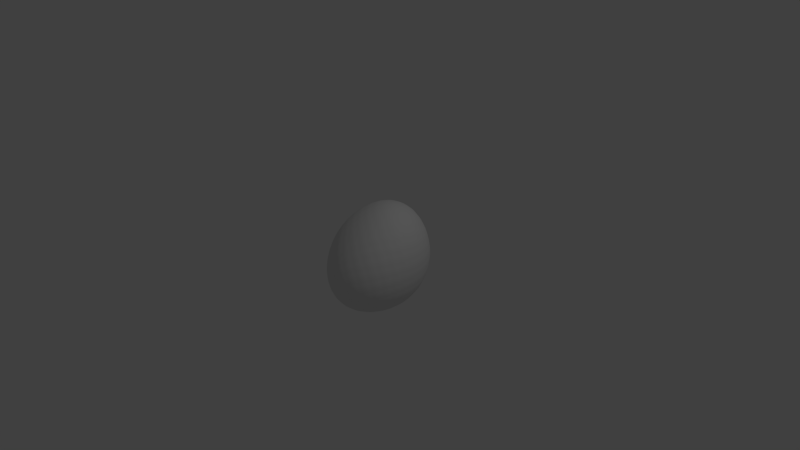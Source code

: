 # Source: gem2_1.blend  (saved by Blender 2.79.0; exported with 4.5.12 LTS)
import bpy
from mathutils import Matrix  # noqa: F401  (used for matrix-valued properties, if any)

bpy.ops.wm.read_factory_settings(use_empty=True)
scene = bpy.context.scene
scene.name = 'Scene'

# ---- collections
col_collection_1 = bpy.data.collections.new('Collection 1'); scene.collection.children.link(col_collection_1)

# ---- node groups
ng_auto_smooth = bpy.data.node_groups.new('Auto Smooth', 'GeometryNodeTree')
_s = ng_auto_smooth.interface.new_socket(name='Geometry', in_out='OUTPUT', socket_type='NodeSocketGeometry')
_s = ng_auto_smooth.interface.new_socket(name='Geometry', in_out='INPUT', socket_type='NodeSocketGeometry')
_s = ng_auto_smooth.interface.new_socket(name='Angle', in_out='INPUT', socket_type='NodeSocketFloat')
_s.subtype = 'ANGLE'
_s.min_value = 0.0
_s.max_value = 3.142
ng_auto_smooth.is_modifier = True
_N = ng_auto_smooth.nodes; _L = ng_auto_smooth.links
n0 = _N.new('NodeGroupOutput'); n0.name = 'Group Output'; n0.location = (480, -100)
n1 = _N.new('NodeGroupInput'); n1.name = 'Group Input'; n1.location = (-420, -300)
n2 = _N.new('NodeGroupInput'); n2.name = 'Group Input.001'; n2.location = (-60, -100)
n3 = _N.new('GeometryNodeSetShadeSmooth'); n3.name = 'Set Shade Smooth'; n3.location = (120, -100)
n3.domain = 'EDGE'
n4 = _N.new('GeometryNodeSetShadeSmooth'); n4.name = 'Set Shade Smooth.001'; n4.location = (300, -100)
n5 = _N.new('GeometryNodeInputMeshEdgeAngle'); n5.name = 'Edge Angle'; n5.location = (-420, -220)
n6 = _N.new('GeometryNodeInputEdgeSmooth'); n6.name = 'Is Edge Smooth'; n6.location = (-60, -160)
n7 = _N.new('GeometryNodeInputShadeSmooth'); n7.name = 'Is Face Smooth'; n7.location = (-240, -340)
n8 = _N.new('FunctionNodeBooleanMath'); n8.name = 'Boolean Math'; n8.location = (-60, -220)
n9 = _N.new('FunctionNodeCompare'); n9.name = 'Compare'; n9.location = (-240, -180)
n9.operation = 'LESS_EQUAL'
_L.new(n5.outputs[0], n9.inputs[0])
_L.new(n4.outputs[0], n0.inputs[0])
_L.new(n1.outputs[1], n9.inputs[1])
_L.new(n9.outputs[0], n8.inputs[0])
_L.new(n7.outputs[0], n8.inputs[1])
_L.new(n2.outputs[0], n3.inputs[0])
_L.new(n6.outputs[0], n3.inputs[1])
_L.new(n3.outputs[0], n4.inputs[0])
_L.new(n8.outputs[0], n3.inputs[2])
n0.is_active_output = True

# ---- world
world_world = bpy.data.worlds.new('World'); scene.world = world_world
world_world.color = (0.05088, 0.05088, 0.05088)
world_world.use_sun_shadow = False
world_world.sun_shadow_jitter_overblur = 0.0
world_world.cycles.sampling_method = 'NONE'
world_world.cycles.sample_map_resolution = 256

# ---- cameras
cam_camera = bpy.data.cameras.new('Camera')
cam_camera.clip_end = 100.0
cam_camera.lens = 35.0
cam_camera.sensor_width = 32.0
cam_camera.sensor_height = 18.0
cam_camera.ortho_scale = 7.314
cam_camera.dof.focus_distance = 0.0
cam_camera.dof.aperture_fstop = 128.0

# ---- lights
light_lamp = bpy.data.lights.new('Lamp', 'POINT')
light_lamp.transmission_factor = 0.0
light_lamp.cutoff_distance = 30.0
light_lamp.energy = 100.0
light_lamp.shadow_buffer_clip_start = 1.001
light_lamp.shadow_soft_size = 0.1
light_lamp.shadow_maximum_resolution = 0.006
light_lamp.use_absolute_resolution = True
light_lamp.cycles.use_multiple_importance_sampling = False

# ---- meshes
me_rock = bpy.data.meshes.new('rock')
me_rock.from_pydata([(-0.5, -0.5, -0.5), (-0.5, 0.5, -0.5), (-0.5, 0.5, 0.5), (0.5, -0.5, 0.5), (0.5, 0.5, 0.5), (0.5, 0.5, -0.5), (0.5, -0.5, -0.5)], [], [(0, 3, 2), (0, 6, 3), (0, 1, 5, 6), (2, 3, 4), (0, 2, 1), (1, 2, 4, 5), (3, 6, 5, 4)])
me_rock.polygons.foreach_set('use_smooth', [True] * 7)
me_rock.use_remesh_preserve_volume = False
me_rock.use_remesh_preserve_attributes = False
me_rock.use_mirror_vertex_groups = False
me_rock.update()

# ---- objects
ob_rock = bpy.data.objects.new('rock', me_rock)
ob_lamp = bpy.data.objects.new('Lamp', light_lamp)
ob_camera = bpy.data.objects.new('Camera', cam_camera)

# ---- transforms, parenting, visibility, modifiers, constraints
ob_rock.location = (0.0, 0.0, 0.0)
ob_rock.lineart.crease_threshold = 0.0
_m = ob_rock.modifiers.new('Subsurf', 'SUBSURF')
_m.uv_smooth = 'PRESERVE_CORNERS'
_m.levels = 2
_m.render_levels = 3
_m.show_only_control_edges = False
_m = ob_rock.modifiers.new('Subsurf.001', 'SUBSURF')
_m.uv_smooth = 'PRESERVE_CORNERS'
_m.subdivision_type = 'SIMPLE'
_m.levels = 2
_m.render_levels = 3
_m.show_only_control_edges = False
_m.use_creases = False
_m = ob_rock.modifiers.new('Displace', 'DISPLACE')
_m.mid_level = 0.0
_m.strength = 0.007748
_m = ob_rock.modifiers.new('Displace.001', 'DISPLACE')
_m.mid_level = 0.0
_m.strength = 0.1861
_m = ob_rock.modifiers.new('Displace.002', 'DISPLACE')
_m.strength = 0.1562
_m = ob_rock.modifiers.new('Displace.003', 'DISPLACE')
_m.strength = 0.03238
_m = ob_rock.modifiers.new('Auto Smooth', 'NODES')
_m.node_group = ng_auto_smooth
_gi = [s.identifier for s in ng_auto_smooth.interface.items_tree if s.item_type == 'SOCKET' and s.in_out == 'INPUT']
_m[_gi[1]] = 3.142  # Angle
ob_lamp.location = (4.076, 1.005, 5.904)
ob_lamp.rotation_euler = (0.6503, 0.05522, 1.866)
ob_lamp.lock_rotations_4d = False
ob_lamp.empty_display_type = 'ARROWS'
ob_lamp.color = (0.0, 0.0, 0.0, 0.0)
ob_lamp.lineart.crease_threshold = 0.0
ob_camera.location = (7.481, -6.508, 5.344)
ob_camera.rotation_euler = (1.109, 0.01082, 0.8149)
ob_camera.lock_rotations_4d = False
ob_camera.empty_display_type = 'ARROWS'
ob_camera.color = (0.0, 0.0, 0.0, 0.0)
ob_camera.display_type = 'WIRE'
ob_camera.lineart.crease_threshold = 0.0

# ---- collection membership
col_collection_1.objects.link(ob_rock)
col_collection_1.objects.link(ob_lamp)
col_collection_1.objects.link(ob_camera)

# ---- scene / render settings (as saved in the file)
scene.camera = ob_camera
scene.frame_start = 1; scene.frame_end = 250; scene.frame_set(1)
scene.render.engine = 'BLENDER_EEVEE_NEXT'
scene.render.resolution_percentage = 50
scene.render.dither_intensity = 0.0
scene.cycles.use_denoising = False
scene.cycles.samples = 10
scene.cycles.sampling_pattern = 'TABULATED_SOBOL'
scene.cycles.light_sampling_threshold = 0.0
scene.cycles.use_adaptive_sampling = False
scene.cycles.use_light_tree = False
scene.cycles.blur_glossy = 0.0
scene.cycles.pixel_filter_type = 'GAUSSIAN'
scene.cycles.sample_clamp_indirect = 0.0
scene.view_settings.view_transform = 'Standard'
bpy.context.view_layer.update()
